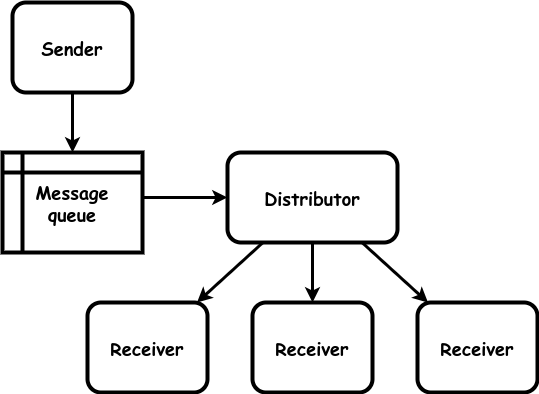

The diagram above was exported from draw.io. Its source (the exported page's mxGraphModel, read from the mxfile embedded in the PNG):
<mxGraphModel dx="1434" dy="711" grid="1" gridSize="10" guides="1" tooltips="1" connect="1" arrows="1" fold="1" page="1" pageScale="1" pageWidth="850" pageHeight="1100" math="0" shadow="0">
  <root>
    <mxCell id="0" />
    <mxCell id="1" parent="0" />
    <mxCell id="PndVKaCY1eIiszKevbjh-14" value="&lt;b style=&quot;font-size: 18px;&quot;&gt;Sender&lt;br&gt;&lt;/b&gt;" style="rounded=1;whiteSpace=wrap;html=1;strokeWidth=4;fontFamily=Comic Sans MS;fontSize=18;" parent="1" vertex="1">
      <mxGeometry x="475" y="20" width="120" height="90" as="geometry" />
    </mxCell>
    <mxCell id="PndVKaCY1eIiszKevbjh-16" value="&lt;b style=&quot;border-color: var(--border-color);&quot;&gt;Receiver&lt;/b&gt;&lt;b style=&quot;font-size: 18px;&quot;&gt;&lt;br&gt;&lt;/b&gt;" style="rounded=1;whiteSpace=wrap;html=1;strokeWidth=4;fontFamily=Comic Sans MS;fontSize=18;" parent="1" vertex="1">
      <mxGeometry x="715" y="320" width="120" height="90" as="geometry" />
    </mxCell>
    <mxCell id="PndVKaCY1eIiszKevbjh-17" value="" style="endArrow=none;startArrow=classic;html=1;rounded=0;strokeWidth=3;endFill=0;" parent="1" source="PndVKaCY1eIiszKevbjh-16" target="tv9WC5lIYfzOwHDltbdf-1" edge="1">
      <mxGeometry width="50" height="50" relative="1" as="geometry">
        <mxPoint x="510" y="440" as="sourcePoint" />
        <mxPoint x="340" y="380" as="targetPoint" />
      </mxGeometry>
    </mxCell>
    <mxCell id="PndVKaCY1eIiszKevbjh-20" value="" style="endArrow=none;startArrow=classic;html=1;rounded=0;strokeWidth=3;endFill=0;" parent="1" target="PndVKaCY1eIiszKevbjh-14" edge="1">
      <mxGeometry width="50" height="50" relative="1" as="geometry">
        <mxPoint x="535" y="170" as="sourcePoint" />
        <mxPoint x="539.5" y="260" as="targetPoint" />
      </mxGeometry>
    </mxCell>
    <mxCell id="tv9WC5lIYfzOwHDltbdf-1" value="&lt;b style=&quot;font-size: 18px;&quot;&gt;Distributor&lt;br&gt;&lt;/b&gt;" style="rounded=1;whiteSpace=wrap;html=1;strokeWidth=4;fontFamily=Comic Sans MS;fontSize=18;" parent="1" vertex="1">
      <mxGeometry x="690" y="170" width="170" height="90" as="geometry" />
    </mxCell>
    <mxCell id="tv9WC5lIYfzOwHDltbdf-5" value="&lt;b style=&quot;border-color: var(--border-color);&quot;&gt;Receiver&lt;/b&gt;&lt;b style=&quot;font-size: 18px;&quot;&gt;&lt;br&gt;&lt;/b&gt;" style="rounded=1;whiteSpace=wrap;html=1;strokeWidth=4;fontFamily=Comic Sans MS;fontSize=18;" parent="1" vertex="1">
      <mxGeometry x="880" y="320" width="120" height="90" as="geometry" />
    </mxCell>
    <mxCell id="tv9WC5lIYfzOwHDltbdf-6" value="" style="endArrow=none;startArrow=classic;html=1;rounded=0;strokeWidth=3;endFill=0;" parent="1" source="tv9WC5lIYfzOwHDltbdf-5" target="tv9WC5lIYfzOwHDltbdf-1" edge="1">
      <mxGeometry width="50" height="50" relative="1" as="geometry">
        <mxPoint x="797" y="390" as="sourcePoint" />
        <mxPoint x="788" y="270" as="targetPoint" />
      </mxGeometry>
    </mxCell>
    <mxCell id="tv9WC5lIYfzOwHDltbdf-7" value="" style="endArrow=none;startArrow=classic;html=1;rounded=0;strokeWidth=3;endFill=0;" parent="1" source="tv9WC5lIYfzOwHDltbdf-8" target="tv9WC5lIYfzOwHDltbdf-1" edge="1">
      <mxGeometry width="50" height="50" relative="1" as="geometry">
        <mxPoint x="650" y="380" as="sourcePoint" />
        <mxPoint x="798" y="280" as="targetPoint" />
      </mxGeometry>
    </mxCell>
    <mxCell id="tv9WC5lIYfzOwHDltbdf-8" value="&lt;b style=&quot;font-size: 18px;&quot;&gt;Receiver&lt;br&gt;&lt;/b&gt;" style="rounded=1;whiteSpace=wrap;html=1;strokeWidth=4;fontFamily=Comic Sans MS;fontSize=18;" parent="1" vertex="1">
      <mxGeometry x="550" y="320" width="120" height="90" as="geometry" />
    </mxCell>
    <mxCell id="tv9WC5lIYfzOwHDltbdf-9" value="" style="endArrow=none;startArrow=classic;html=1;rounded=0;strokeWidth=3;endFill=0;" parent="1" source="tv9WC5lIYfzOwHDltbdf-1" edge="1">
      <mxGeometry width="50" height="50" relative="1" as="geometry">
        <mxPoint x="901" y="330" as="sourcePoint" />
        <mxPoint x="600.45" y="215" as="targetPoint" />
      </mxGeometry>
    </mxCell>
    <mxCell id="I6QCtAbOKMyb8d7p_nW--1" value="Message&lt;br&gt;queue" style="shape=internalStorage;whiteSpace=wrap;html=1;backgroundOutline=1;strokeWidth=4;fontSize=18;fontFamily=Comic Sans MS;fontStyle=1" vertex="1" parent="1">
      <mxGeometry x="465" y="170" width="140" height="100" as="geometry" />
    </mxCell>
  </root>
</mxGraphModel>